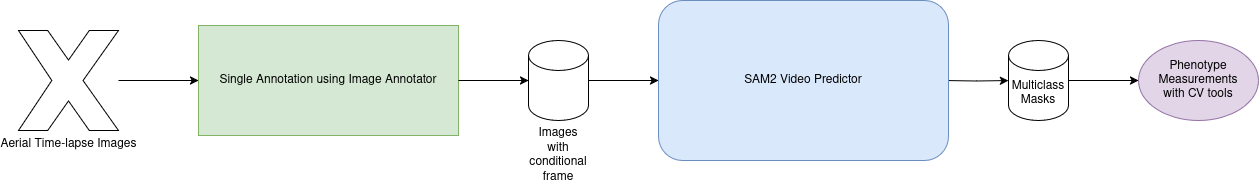

The diagram above was exported from draw.io. Its source (the exported page's mxGraphModel, read from the mxfile embedded in the PNG):
<mxGraphModel dx="2284" dy="907" grid="1" gridSize="10" guides="1" tooltips="1" connect="1" arrows="1" fold="1" page="1" pageScale="1" pageWidth="850" pageHeight="1100" math="0" shadow="0">
  <root>
    <mxCell id="0" />
    <mxCell id="1" parent="0" />
    <mxCell id="rL8FLx0YOvqRTXdkRjL6-5" style="edgeStyle=orthogonalEdgeStyle;rounded=0;orthogonalLoop=1;jettySize=auto;html=1;entryX=0;entryY=0.5;entryDx=0;entryDy=0;" edge="1" parent="1" source="wsi-DFMHmE7BhEvAm292-2" target="rL8FLx0YOvqRTXdkRjL6-3">
      <mxGeometry relative="1" as="geometry" />
    </mxCell>
    <mxCell id="wsi-DFMHmE7BhEvAm292-2" value="Aerial Time-lapse Images" style="verticalLabelPosition=bottom;verticalAlign=top;html=1;shape=mxgraph.basic.x" parent="1" vertex="1">
      <mxGeometry x="10" y="70" width="100" height="100" as="geometry" />
    </mxCell>
    <mxCell id="wsi-DFMHmE7BhEvAm292-20" value="&lt;div&gt;Phenotype Measurements &lt;br&gt;&lt;/div&gt;&lt;div&gt;with CV tools&lt;/div&gt;" style="ellipse;whiteSpace=wrap;html=1;fillColor=#e1d5e7;strokeColor=#9673a6;" parent="1" vertex="1">
      <mxGeometry x="1130" y="80" width="120" height="80" as="geometry" />
    </mxCell>
    <mxCell id="wsi-DFMHmE7BhEvAm292-23" style="edgeStyle=orthogonalEdgeStyle;rounded=0;orthogonalLoop=1;jettySize=auto;html=1;entryX=0;entryY=0.5;entryDx=0;entryDy=0;" parent="1" source="wsi-DFMHmE7BhEvAm292-21" target="wsi-DFMHmE7BhEvAm292-20" edge="1">
      <mxGeometry relative="1" as="geometry" />
    </mxCell>
    <mxCell id="wsi-DFMHmE7BhEvAm292-21" value="&lt;div&gt;Multiclass &lt;br&gt;&lt;/div&gt;&lt;div&gt;Masks&lt;/div&gt;" style="shape=cylinder3;whiteSpace=wrap;html=1;boundedLbl=1;backgroundOutline=1;size=15;" parent="1" vertex="1">
      <mxGeometry x="1000" y="80" width="60" height="80" as="geometry" />
    </mxCell>
    <mxCell id="wsi-DFMHmE7BhEvAm292-22" style="edgeStyle=orthogonalEdgeStyle;rounded=0;orthogonalLoop=1;jettySize=auto;html=1;entryX=0;entryY=0.5;entryDx=0;entryDy=0;entryPerimeter=0;" parent="1" target="wsi-DFMHmE7BhEvAm292-21" edge="1">
      <mxGeometry relative="1" as="geometry">
        <mxPoint x="935" y="120" as="sourcePoint" />
      </mxGeometry>
    </mxCell>
    <mxCell id="rL8FLx0YOvqRTXdkRjL6-2" value="SAM2 Video Predictor" style="rounded=1;whiteSpace=wrap;html=1;fillColor=#dae8fc;strokeColor=#6c8ebf;" vertex="1" parent="1">
      <mxGeometry x="650" y="40" width="290" height="160" as="geometry" />
    </mxCell>
    <mxCell id="rL8FLx0YOvqRTXdkRjL6-3" value="Single Annotation using Image Annotator" style="rounded=0;whiteSpace=wrap;html=1;fillColor=#d5e8d4;strokeColor=#82b366;" vertex="1" parent="1">
      <mxGeometry x="190" y="65" width="260" height="110" as="geometry" />
    </mxCell>
    <mxCell id="rL8FLx0YOvqRTXdkRjL6-7" style="edgeStyle=orthogonalEdgeStyle;rounded=0;orthogonalLoop=1;jettySize=auto;html=1;entryX=0;entryY=0.5;entryDx=0;entryDy=0;" edge="1" parent="1" source="rL8FLx0YOvqRTXdkRjL6-4" target="rL8FLx0YOvqRTXdkRjL6-2">
      <mxGeometry relative="1" as="geometry" />
    </mxCell>
    <mxCell id="rL8FLx0YOvqRTXdkRjL6-4" value="" style="shape=cylinder3;whiteSpace=wrap;html=1;boundedLbl=1;backgroundOutline=1;size=15;" vertex="1" parent="1">
      <mxGeometry x="520" y="80" width="60" height="80" as="geometry" />
    </mxCell>
    <mxCell id="rL8FLx0YOvqRTXdkRjL6-6" style="edgeStyle=orthogonalEdgeStyle;rounded=0;orthogonalLoop=1;jettySize=auto;html=1;entryX=0;entryY=0.5;entryDx=0;entryDy=0;entryPerimeter=0;" edge="1" parent="1" source="rL8FLx0YOvqRTXdkRjL6-3" target="rL8FLx0YOvqRTXdkRjL6-4">
      <mxGeometry relative="1" as="geometry" />
    </mxCell>
    <mxCell id="rL8FLx0YOvqRTXdkRjL6-8" value="Images with conditional frame" style="text;html=1;align=center;verticalAlign=middle;whiteSpace=wrap;rounded=0;" vertex="1" parent="1">
      <mxGeometry x="520" y="180" width="60" height="30" as="geometry" />
    </mxCell>
  </root>
</mxGraphModel>